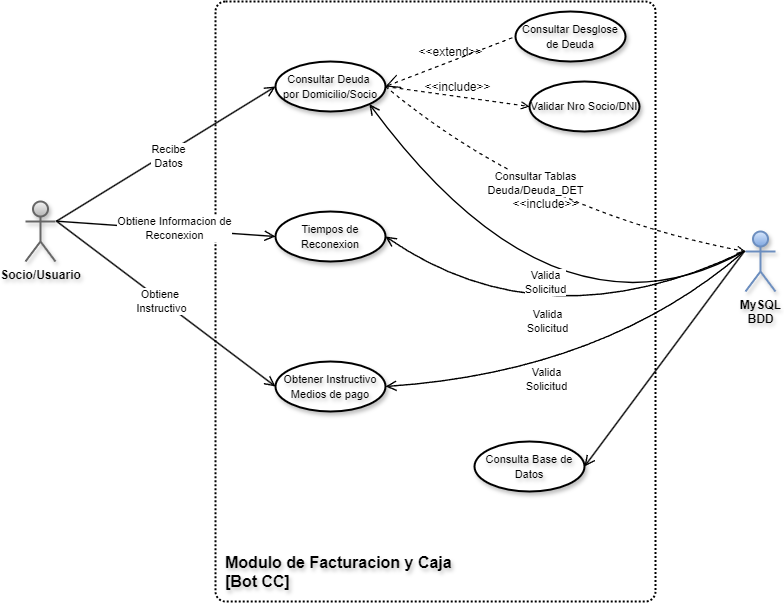

The diagram above was exported from draw.io. Its source (the exported page's mxGraphModel, read from the mxfile embedded in the PNG):
<mxGraphModel dx="2620" dy="1045" grid="1" gridSize="10" guides="1" tooltips="1" connect="1" arrows="1" fold="1" page="1" pageScale="1" pageWidth="827" pageHeight="1169" math="0" shadow="0">
  <root>
    <mxCell id="0" />
    <mxCell id="1" parent="0" />
    <mxCell id="3x8M2BCZz6xwJVd-UkPr-6" value="&amp;lt;&amp;lt;extend&amp;gt;&amp;gt;" style="edgeStyle=none;html=1;startArrow=open;endArrow=none;startSize=12;verticalAlign=bottom;dashed=1;labelBackgroundColor=none;rounded=0;strokeWidth=1.2;fontSize=12;entryX=0;entryY=0.5;entryDx=0;entryDy=0;exitX=1;exitY=0.5;exitDx=0;exitDy=0;" parent="1" source="3x8M2BCZz6xwJVd-UkPr-13" target="3x8M2BCZz6xwJVd-UkPr-15" edge="1">
      <mxGeometry width="160" relative="1" as="geometry">
        <mxPoint x="-529" y="465" as="sourcePoint" />
        <mxPoint x="-369" y="465" as="targetPoint" />
      </mxGeometry>
    </mxCell>
    <object placeholders="1" c4Name="Modulo de Facturacion y Caja" c4Type="SystemScopeBoundary" c4Application="Bot CC" label="&lt;font&gt;&lt;span&gt;&lt;div style=&quot;text-align: left&quot;&gt;%c4Name%&lt;/div&gt;&lt;/span&gt;&lt;/font&gt;&lt;div style=&quot;text-align: left&quot;&gt;[%c4Application%]&lt;/div&gt;" id="3x8M2BCZz6xwJVd-UkPr-10">
      <mxCell style="rounded=1;fontSize=16;whiteSpace=wrap;html=1;arcSize=20;labelBackgroundColor=none;align=left;verticalAlign=bottom;labelBorderColor=none;spacingTop=0;spacing=10;metaEdit=1;rotatable=0;perimeter=rectanglePerimeter;noLabel=0;labelPadding=0;allowArrows=0;connectable=0;expand=0;recursiveResize=0;editable=1;pointerEvents=0;absoluteArcSize=1;points=[[0.25,0,0],[0.5,0,0],[0.75,0,0],[1,0.25,0],[1,0.5,0],[1,0.75,0],[0.75,1,0],[0.5,1,0],[0.25,1,0],[0,0.75,0],[0,0.5,0],[0,0.25,0]];strokeWidth=2;shadow=0;glass=0;fontStyle=1;textShadow=1;fillColor=none;dashed=1;dashPattern=1 1;perimeterSpacing=0;" parent="1" vertex="1">
        <mxGeometry x="-599" y="285" width="440" height="600" as="geometry" />
      </mxCell>
    </object>
    <mxCell id="3x8M2BCZz6xwJVd-UkPr-11" value="Socio/Usuario" style="shape=umlActor;verticalLabelPosition=bottom;verticalAlign=top;html=1;outlineConnect=0;strokeWidth=2;perimeterSpacing=1;shadow=1;fontSize=12;fontStyle=1;textShadow=1;fillColor=#f5f5f5;strokeColor=#666666;gradientColor=#b3b3b3;" parent="1" vertex="1">
      <mxGeometry x="-789" y="485" width="30" height="60" as="geometry" />
    </mxCell>
    <mxCell id="3x8M2BCZz6xwJVd-UkPr-12" value="MySQL&lt;div&gt;BDD&lt;/div&gt;" style="shape=umlActor;verticalLabelPosition=bottom;verticalAlign=top;html=1;outlineConnect=0;strokeWidth=2;perimeterSpacing=1;shadow=1;fontSize=12;fontStyle=1;textShadow=1;fillColor=#dae8fc;strokeColor=#6c8ebf;gradientColor=#7ea6e0;" parent="1" vertex="1">
      <mxGeometry x="-69" y="515" width="30" height="60" as="geometry" />
    </mxCell>
    <mxCell id="3x8M2BCZz6xwJVd-UkPr-13" value="&lt;span style=&quot;font-size: 11px;&quot;&gt;Consultar Deuda&amp;nbsp;&lt;/span&gt;&lt;div&gt;&lt;span style=&quot;font-size: 11px;&quot;&gt;por Domicilio/Socio&lt;/span&gt;&lt;/div&gt;" style="ellipse;whiteSpace=wrap;html=1;strokeWidth=2;shadow=1;textShadow=1;labelBorderColor=none;labelBackgroundColor=none;fontStyle=0;" parent="1" vertex="1">
      <mxGeometry x="-539" y="345" width="110" height="50" as="geometry" />
    </mxCell>
    <mxCell id="3x8M2BCZz6xwJVd-UkPr-14" value="" style="endArrow=open;startArrow=none;endFill=0;startFill=0;endSize=8;html=1;verticalAlign=bottom;labelBackgroundColor=none;strokeWidth=1.4;rounded=0;entryX=0;entryY=0.5;entryDx=0;entryDy=0;exitX=1;exitY=0.3333333333333333;exitDx=0;exitDy=0;exitPerimeter=0;" parent="1" source="3x8M2BCZz6xwJVd-UkPr-11" target="3x8M2BCZz6xwJVd-UkPr-13" edge="1">
      <mxGeometry width="160" relative="1" as="geometry">
        <mxPoint x="-699" y="535" as="sourcePoint" />
        <mxPoint x="-599" y="505" as="targetPoint" />
      </mxGeometry>
    </mxCell>
    <mxCell id="3x8M2BCZz6xwJVd-UkPr-28" value="Recibe&lt;div&gt;Datos&lt;/div&gt;" style="edgeLabel;html=1;align=center;verticalAlign=middle;resizable=0;points=[];" parent="3x8M2BCZz6xwJVd-UkPr-14" connectable="0" vertex="1">
      <mxGeometry x="0.0044" y="-3" relative="1" as="geometry">
        <mxPoint as="offset" />
      </mxGeometry>
    </mxCell>
    <mxCell id="3x8M2BCZz6xwJVd-UkPr-15" value="&lt;span style=&quot;font-size: 11px;&quot;&gt;Consultar Desglose de Deuda&lt;/span&gt;" style="ellipse;whiteSpace=wrap;html=1;strokeWidth=2;shadow=1;textShadow=1;labelBorderColor=none;labelBackgroundColor=none;fontStyle=0;" parent="1" vertex="1">
      <mxGeometry x="-299" y="295" width="110" height="50" as="geometry" />
    </mxCell>
    <mxCell id="3x8M2BCZz6xwJVd-UkPr-17" value="&lt;span style=&quot;font-size: 11px;&quot;&gt;Tiempos de Reconexion&lt;/span&gt;" style="ellipse;whiteSpace=wrap;html=1;strokeWidth=2;shadow=1;textShadow=1;labelBorderColor=none;labelBackgroundColor=none;fontStyle=0;" parent="1" vertex="1">
      <mxGeometry x="-539" y="495" width="110" height="50" as="geometry" />
    </mxCell>
    <mxCell id="3x8M2BCZz6xwJVd-UkPr-18" value="&lt;span style=&quot;font-size: 11px;&quot;&gt;Obtener Instructivo&lt;br&gt;Medios de pago&lt;/span&gt;" style="ellipse;whiteSpace=wrap;html=1;strokeWidth=2;shadow=1;textShadow=1;labelBorderColor=none;labelBackgroundColor=none;fontStyle=0;" parent="1" vertex="1">
      <mxGeometry x="-539" y="645" width="110" height="50" as="geometry" />
    </mxCell>
    <mxCell id="3x8M2BCZz6xwJVd-UkPr-19" value="" style="endArrow=open;startArrow=none;endFill=0;startFill=0;endSize=8;html=1;verticalAlign=bottom;labelBackgroundColor=none;strokeWidth=1.4;rounded=0;entryX=0;entryY=0.5;entryDx=0;entryDy=0;exitX=1;exitY=0.3333333333333333;exitDx=0;exitDy=0;exitPerimeter=0;" parent="1" source="3x8M2BCZz6xwJVd-UkPr-11" target="3x8M2BCZz6xwJVd-UkPr-17" edge="1">
      <mxGeometry width="160" relative="1" as="geometry">
        <mxPoint x="-748" y="515" as="sourcePoint" />
        <mxPoint x="-529" y="380" as="targetPoint" />
      </mxGeometry>
    </mxCell>
    <mxCell id="3x8M2BCZz6xwJVd-UkPr-29" value="Obtiene Informacion de&lt;div&gt;Reconexion&lt;/div&gt;" style="edgeLabel;html=1;align=center;verticalAlign=middle;resizable=0;points=[];" parent="3x8M2BCZz6xwJVd-UkPr-19" connectable="0" vertex="1">
      <mxGeometry x="0.0663" y="2" relative="1" as="geometry">
        <mxPoint as="offset" />
      </mxGeometry>
    </mxCell>
    <mxCell id="3x8M2BCZz6xwJVd-UkPr-20" value="" style="endArrow=open;startArrow=none;endFill=0;startFill=0;endSize=8;html=1;verticalAlign=bottom;labelBackgroundColor=none;strokeWidth=1.4;rounded=0;entryX=0;entryY=0.5;entryDx=0;entryDy=0;exitX=1;exitY=0.3333333333333333;exitDx=0;exitDy=0;exitPerimeter=0;" parent="1" source="3x8M2BCZz6xwJVd-UkPr-11" target="3x8M2BCZz6xwJVd-UkPr-18" edge="1">
      <mxGeometry width="160" relative="1" as="geometry">
        <mxPoint x="-748" y="515" as="sourcePoint" />
        <mxPoint x="-539" y="525" as="targetPoint" />
      </mxGeometry>
    </mxCell>
    <mxCell id="3x8M2BCZz6xwJVd-UkPr-30" value="Obtiene&amp;nbsp;&lt;div&gt;Instructivo&lt;/div&gt;" style="edgeLabel;html=1;align=center;verticalAlign=middle;resizable=0;points=[];" parent="3x8M2BCZz6xwJVd-UkPr-20" connectable="0" vertex="1">
      <mxGeometry x="-0.0396" y="-1" relative="1" as="geometry">
        <mxPoint as="offset" />
      </mxGeometry>
    </mxCell>
    <mxCell id="3x8M2BCZz6xwJVd-UkPr-21" value="&lt;font style=&quot;font-size: 11px;&quot;&gt;Consulta Base de Datos&lt;/font&gt;" style="ellipse;whiteSpace=wrap;html=1;strokeWidth=2;shadow=1;textShadow=1;labelBorderColor=none;labelBackgroundColor=none;fontStyle=0;" parent="1" vertex="1">
      <mxGeometry x="-340" y="725" width="110" height="50" as="geometry" />
    </mxCell>
    <mxCell id="3x8M2BCZz6xwJVd-UkPr-22" value="" style="endArrow=open;startArrow=none;endFill=0;startFill=0;endSize=8;html=1;verticalAlign=bottom;labelBackgroundColor=none;strokeWidth=1.4;rounded=0;exitX=0;exitY=0.3333333333333333;exitDx=0;exitDy=0;exitPerimeter=0;entryX=1;entryY=0.5;entryDx=0;entryDy=0;" parent="1" source="3x8M2BCZz6xwJVd-UkPr-12" target="3x8M2BCZz6xwJVd-UkPr-21" edge="1">
      <mxGeometry width="160" relative="1" as="geometry">
        <mxPoint x="-99" y="785" as="sourcePoint" />
        <mxPoint x="-269" y="785" as="targetPoint" />
      </mxGeometry>
    </mxCell>
    <mxCell id="3x8M2BCZz6xwJVd-UkPr-23" value="" style="endArrow=open;startArrow=none;endFill=0;startFill=0;endSize=8;html=1;verticalAlign=bottom;labelBackgroundColor=none;strokeWidth=1.4;rounded=0;exitX=0;exitY=0.3333333333333333;exitDx=0;exitDy=0;exitPerimeter=0;entryX=1;entryY=0.5;entryDx=0;entryDy=0;curved=1;" parent="1" source="3x8M2BCZz6xwJVd-UkPr-12" target="3x8M2BCZz6xwJVd-UkPr-18" edge="1">
      <mxGeometry width="160" relative="1" as="geometry">
        <Array as="points">
          <mxPoint x="-209" y="655" />
        </Array>
        <mxPoint x="-139" y="535" as="sourcePoint" />
        <mxPoint x="-319" y="740" as="targetPoint" />
      </mxGeometry>
    </mxCell>
    <mxCell id="3x8M2BCZz6xwJVd-UkPr-33" value="Valida&lt;div&gt;Solicitud&lt;/div&gt;" style="edgeLabel;html=1;align=center;verticalAlign=middle;resizable=0;points=[];" parent="3x8M2BCZz6xwJVd-UkPr-23" connectable="0" vertex="1">
      <mxGeometry x="0.2038" y="3" relative="1" as="geometry">
        <mxPoint as="offset" />
      </mxGeometry>
    </mxCell>
    <mxCell id="3x8M2BCZz6xwJVd-UkPr-24" value="" style="endArrow=open;startArrow=none;endFill=0;startFill=0;endSize=8;html=1;verticalAlign=bottom;labelBackgroundColor=none;strokeWidth=1.4;rounded=0;exitX=0;exitY=0.3333333333333333;exitDx=0;exitDy=0;exitPerimeter=0;entryX=1;entryY=0.5;entryDx=0;entryDy=0;curved=1;" parent="1" source="3x8M2BCZz6xwJVd-UkPr-12" target="3x8M2BCZz6xwJVd-UkPr-17" edge="1">
      <mxGeometry width="160" relative="1" as="geometry">
        <Array as="points">
          <mxPoint x="-269" y="630" />
        </Array>
        <mxPoint x="-110" y="520" as="sourcePoint" />
        <mxPoint x="-489" y="645" as="targetPoint" />
      </mxGeometry>
    </mxCell>
    <mxCell id="3x8M2BCZz6xwJVd-UkPr-32" value="Valida&lt;div&gt;Solicitud&lt;/div&gt;" style="edgeLabel;html=1;align=center;verticalAlign=middle;resizable=0;points=[];" parent="3x8M2BCZz6xwJVd-UkPr-24" connectable="0" vertex="1">
      <mxGeometry x="0.1289" y="-22" relative="1" as="geometry">
        <mxPoint as="offset" />
      </mxGeometry>
    </mxCell>
    <mxCell id="3x8M2BCZz6xwJVd-UkPr-25" value="" style="endArrow=open;startArrow=none;endFill=0;startFill=0;endSize=8;html=1;verticalAlign=bottom;labelBackgroundColor=none;strokeWidth=1.4;rounded=0;exitX=0;exitY=0.3333333333333333;exitDx=0;exitDy=0;exitPerimeter=0;entryX=1;entryY=1;entryDx=0;entryDy=0;curved=1;" parent="1" source="3x8M2BCZz6xwJVd-UkPr-12" target="3x8M2BCZz6xwJVd-UkPr-13" edge="1">
      <mxGeometry width="160" relative="1" as="geometry">
        <Array as="points">
          <mxPoint x="-259" y="640" />
        </Array>
        <mxPoint x="-40" y="555" as="sourcePoint" />
        <mxPoint x="-429" y="525" as="targetPoint" />
      </mxGeometry>
    </mxCell>
    <mxCell id="3x8M2BCZz6xwJVd-UkPr-31" value="Valida&lt;div&gt;Solicitud&lt;/div&gt;" style="edgeLabel;html=1;align=center;verticalAlign=middle;resizable=0;points=[];" parent="3x8M2BCZz6xwJVd-UkPr-25" connectable="0" vertex="1">
      <mxGeometry x="0.068" y="-36" relative="1" as="geometry">
        <mxPoint as="offset" />
      </mxGeometry>
    </mxCell>
    <mxCell id="3x8M2BCZz6xwJVd-UkPr-34" value="&lt;span style=&quot;font-size: 11px;&quot;&gt;Validar Nro Socio/DNI&lt;/span&gt;" style="ellipse;whiteSpace=wrap;html=1;strokeWidth=2;shadow=1;textShadow=1;labelBorderColor=none;labelBackgroundColor=none;fontStyle=0;" parent="1" vertex="1">
      <mxGeometry x="-285" y="365" width="110" height="50" as="geometry" />
    </mxCell>
    <mxCell id="3x8M2BCZz6xwJVd-UkPr-36" value="&amp;lt;&amp;lt;include&amp;gt;&amp;gt;" style="html=1;verticalAlign=bottom;labelBackgroundColor=none;endArrow=open;endFill=0;dashed=1;rounded=0;strokeWidth=1.2;fontSize=12;entryX=0;entryY=0.5;entryDx=0;entryDy=0;exitX=1;exitY=0.5;exitDx=0;exitDy=0;" parent="1" source="3x8M2BCZz6xwJVd-UkPr-13" target="3x8M2BCZz6xwJVd-UkPr-34" edge="1">
      <mxGeometry width="160" relative="1" as="geometry">
        <mxPoint x="-599" y="445" as="sourcePoint" />
        <mxPoint x="-439" y="445" as="targetPoint" />
      </mxGeometry>
    </mxCell>
    <mxCell id="3x8M2BCZz6xwJVd-UkPr-37" value="&amp;lt;&amp;lt;include&amp;gt;&amp;gt;" style="html=1;verticalAlign=bottom;labelBackgroundColor=none;endArrow=open;endFill=0;dashed=1;rounded=0;strokeWidth=1.2;fontSize=12;exitX=1;exitY=0.5;exitDx=0;exitDy=0;curved=1;" parent="1" source="3x8M2BCZz6xwJVd-UkPr-13" edge="1">
      <mxGeometry width="160" relative="1" as="geometry">
        <Array as="points">
          <mxPoint x="-279" y="495" />
        </Array>
        <mxPoint x="-379" y="445" as="sourcePoint" />
        <mxPoint x="-69" y="535" as="targetPoint" />
      </mxGeometry>
    </mxCell>
    <mxCell id="3x8M2BCZz6xwJVd-UkPr-38" value="Consultar Tablas&lt;div&gt;Deuda/Deuda_DET&lt;/div&gt;" style="edgeLabel;html=1;align=center;verticalAlign=middle;resizable=0;points=[];" parent="3x8M2BCZz6xwJVd-UkPr-37" connectable="0" vertex="1">
      <mxGeometry x="-0.1355" y="22" relative="1" as="geometry">
        <mxPoint as="offset" />
      </mxGeometry>
    </mxCell>
  </root>
</mxGraphModel>